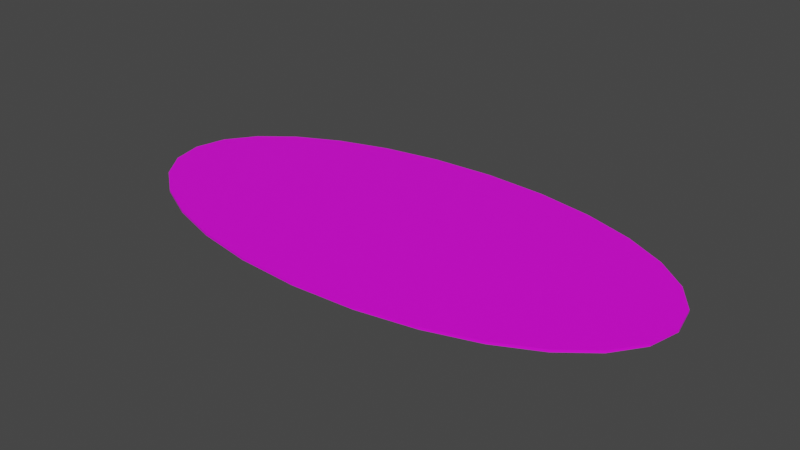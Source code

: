 # Source: terrain_woods_192.blend  (saved by Blender 3.0.42; exported with 4.5.12 LTS)
import bpy
from mathutils import Matrix  # noqa: F401  (used for matrix-valued properties, if any)

bpy.ops.wm.read_factory_settings(use_empty=True)
scene = bpy.context.scene
scene.name = 'Scene'

# ---- collections
col_collection = bpy.data.collections.new('Collection'); scene.collection.children.link(col_collection)

# ---- images (referenced by path relative to the original .blend; pixels are not part of the script)
import os
ASSET_DIR = os.environ.get("B2B_ASSET_DIR", "")  # directory of the original .blend (textures are referenced by path, not embedded)
HERE = os.path.dirname(os.path.abspath(__file__))  # packed textures are extracted next to this script under _unpacked/

def load_image(name, relpath, width, height, colorspace="sRGB"):
    """Load a texture the original file referenced (path relative to the .blend, or extracted next to this script)."""
    p = next((c for c in (os.path.join(HERE, relpath), os.path.join(ASSET_DIR, relpath)) if relpath and os.path.exists(c)), "")
    if p:
        img = bpy.data.images.load(p, check_existing=True)
        img.name = name
    else:  # same state as the original file: an image datablock whose file is absent (Cycles renders it pink)
        img = bpy.data.images.new(name, width, height)
        img.source = "FILE"
        img.filepath = "//" + (relpath or name)
    img.colorspace_settings.name = colorspace
    return img
img_terrain_woods_192_jpg = load_image('terrain_woods_192.jpg', 'terrain_woods_192.jpg', 1024, 1024, 'sRGB')

# ---- materials (node trees are filled in below, after node groups)
mat_default_obj_014 = bpy.data.materials.new('Default_OBJ.014')
mat_default_obj_014.use_transparent_shadow = False

# ---- material node trees
mat_default_obj_014.use_nodes = True; mat_default_obj_014.node_tree.nodes.clear()
_N = mat_default_obj_014.node_tree.nodes; _L = mat_default_obj_014.node_tree.links
n0 = _N.new('ShaderNodeBsdfPrincipled'); n0.name = 'Principled BSDF'; n0.location = (10, 300)
n0.distribution = 'GGX'
n0.subsurface_method = 'RANDOM_WALK_SKIN'
n0.inputs[3].default_value = 1.45
n0.inputs[27].default_value = (0.0, 0.0, 0.0, 1.0)
n0.inputs[28].default_value = 1.0
n1 = _N.new('ShaderNodeOutputMaterial'); n1.name = 'Material Output'; n1.location = (300, 300)
n2 = _N.new('ShaderNodeTexImage'); n2.name = 'Image Texture'; n2.location = (-554, 132)
n2.image = img_terrain_woods_192_jpg
_L.new(n0.outputs[0], n1.inputs[0])
_L.new(n2.outputs[0], n0.inputs[0])
n1.is_active_output = True

# ---- world
world_world = bpy.data.worlds.new('World'); scene.world = world_world
world_world.use_nodes = True; world_world.node_tree.nodes.clear()
_N = world_world.node_tree.nodes; _L = world_world.node_tree.links
n0 = _N.new('ShaderNodeOutputWorld'); n0.name = 'World Output'; n0.location = (300, 300)
n1 = _N.new('ShaderNodeBackground'); n1.name = 'Background'; n1.location = (10, 300)
n1.inputs[0].default_value = (0.05088, 0.05088, 0.05088, 1.0)
_L.new(n1.outputs[0], n0.inputs[0])
n0.is_active_output = True
world_world.color = (0.05088, 0.05088, 0.05088)
world_world.use_sun_shadow = False
world_world.sun_shadow_jitter_overblur = 0.0

# ---- meshes
me_terrain_woods__192 = bpy.data.meshes.new('terrain_Woods_#192')
me_terrain_woods__192.from_pydata([(-4.725, 3.258e-09, -0.02), (-4.6, -0.5408, -0.02), (-4.6, -0.5408, 0.02), (-4.725, -3.258e-09, 0.02), (-4.244, -1.037, -0.02), (-4.244, -1.037, 0.02), (-3.686, -1.476, -0.02), (-3.686, -1.476, 0.02), (-2.954, -1.841, -0.01999), (-2.954, -1.841, 0.02001), (-2.077, -2.12, -0.01999), (-2.077, -2.12, 0.02001), (-1.083, -2.298, -0.01999), (-1.083, -2.298, 0.02001), (0.0, -2.36, -0.01999), (0.0, -2.36, 0.02001), (1.083, -2.298, -0.01999), (1.083, -2.298, 0.02001), (2.077, -2.12, -0.01999), (2.077, -2.12, 0.02001), (2.954, -1.841, -0.01999), (2.954, -1.841, 0.02001), (3.686, -1.476, -0.02), (3.686, -1.476, 0.02), (4.244, -1.037, -0.02), (4.244, -1.037, 0.02), (4.6, -0.5408, -0.02), (4.6, -0.5408, 0.02), (4.725, 3.258e-09, -0.02), (4.725, -3.258e-09, 0.02), (4.6, 0.5408, -0.02), (4.6, 0.5408, 0.02), (4.244, 1.037, -0.02), (4.244, 1.037, 0.02), (3.686, 1.476, -0.02), (3.686, 1.476, 0.02), (2.954, 1.841, -0.02001), (2.954, 1.841, 0.01999), (2.077, 2.12, -0.02001), (2.077, 2.12, 0.01999), (1.083, 2.298, -0.02001), (1.083, 2.298, 0.01999), (0.0, 2.36, -0.02001), (0.0, 2.36, 0.01999), (-1.083, 2.298, -0.02001), (-1.083, 2.298, 0.01999), (-2.077, 2.12, -0.02001), (-2.077, 2.12, 0.01999), (-2.954, 1.841, -0.02001), (-2.954, 1.841, 0.01999), (-3.686, 1.476, -0.02), (-3.686, 1.476, 0.02), (-4.244, 1.037, -0.02), (-4.244, 1.037, 0.02), (-4.6, 0.5408, -0.02), (-4.6, 0.5408, 0.02)], [], [(54, 0, 3, 55), (0, 1, 2, 3), (1, 4, 5, 2), (4, 6, 7, 5), (6, 8, 9, 7), (8, 10, 11, 9), (10, 12, 13, 11), (12, 14, 15, 13), (14, 16, 17, 15), (16, 18, 19, 17), (18, 20, 21, 19), (20, 22, 23, 21), (22, 24, 25, 23), (24, 26, 27, 25), (26, 28, 29, 27), (28, 30, 31, 29), (30, 32, 33, 31), (32, 34, 35, 33), (34, 36, 37, 35), (36, 38, 39, 37), (40, 42, 43, 41), (42, 44, 45, 43), (44, 46, 47, 45), (46, 48, 49, 47), (48, 50, 51, 49), (50, 52, 53, 51), (52, 54, 55, 53), (30, 28, 26, 24, 22, 20, 18, 16, 14, 12, 10, 8, 6, 4, 1, 0, 54, 52, 50, 48, 46, 44, 42, 40, 38, 36, 34, 32), (38, 40, 41, 39), (27, 29, 31, 33, 35, 37, 39, 41, 43, 45, 47, 49, 51, 53, 55, 3, 2, 5, 7, 9, 11, 13, 15, 17, 19, 21, 23, 25)])
me_terrain_woods__192.polygons.foreach_set('use_smooth', [True] * 30)
_k = set([(0, 1), (0, 3), (0, 54), (1, 2), (1, 4), (2, 3), (2, 5), (3, 55), (4, 5), (4, 6), (5, 7), (6, 7), (6, 8), (7, 9), (8, 9), (8, 10), (9, 11), (10, 11), (10, 12), (11, 13), (12, 13), (12, 14), (13, 15), (14, 15), (14, 16), (15, 17), (16, 17), (16, 18), (17, 19), (18, 19), (18, 20), (19, 21), (20, 21), (20, 22), (21, 23), (22, 23), (22, 24), (23, 25), (24, 25), (24, 26), (25, 27), (26, 27), (26, 28), (27, 29), (28, 29), (28, 30), (29, 31), (30, 31), (30, 32), (31, 33), (32, 33), (32, 34), (33, 35), (34, 35), (34, 36), (35, 37), (36, 37), (36, 38), (37, 39), (38, 39), (38, 40), (39, 41), (40, 41), (40, 42), (41, 43), (42, 43), (42, 44), (43, 45), (44, 45), (44, 46), (45, 47), (46, 47), (46, 48), (47, 49), (48, 49), (48, 50), (49, 51), (50, 51), (50, 52), (51, 53), (52, 53), (52, 54), (53, 55), (54, 55)])
me_terrain_woods__192.attributes.new('sharp_edge', 'BOOLEAN', 'EDGE').data.foreach_set('value', [ (min(e.vertices), max(e.vertices)) in _k for e in me_terrain_woods__192.edges])
_uv = me_terrain_woods__192.uv_layers.new(name='UVMap')
_uv.uv.foreach_set('vector', [0.8227, 0.9573, 0.8498, 0.9626, 0.8499, 0.9648, 0.8219, 0.9593, 0.8498, 0.9626, 0.8765, 0.9548, 0.8775, 0.9567, 0.8499, 0.9648, 0.8765, 0.9548, 0.9008, 0.9348, 0.9024, 0.9363, 0.8775, 0.9567, 0.9008, 0.9348, 0.922, 0.904, 0.9239, 0.9051, 0.9024, 0.9363, 0.922, 0.904, 0.9393, 0.8646, 0.9413, 0.8653, 0.9239, 0.9051, 0.9393, 0.8646, 0.9513, 0.8176, 0.9534, 0.818, 0.9413, 0.8653, 0.9513, 0.8176, 0.9576, 0.7648, 0.9598, 0.765, 0.9534, 0.818, 0.9576, 0.7648, 0.9576, 0.7079, 0.9598, 0.7078, 0.9598, 0.765, 0.9576, 0.7079, 0.951, 0.6513, 0.9531, 0.651, 0.9598, 0.7078, 0.951, 0.6513, 0.9386, 0.5999, 0.9406, 0.5992, 0.9531, 0.651, 0.9386, 0.5999, 0.921, 0.555, 0.9229, 0.5541, 0.9406, 0.5992, 0.921, 0.555, 0.8996, 0.518, 0.9014, 0.5167, 0.9229, 0.5541, 0.8996, 0.518, 0.8752, 0.4906, 0.8766, 0.489, 0.9014, 0.5167, 0.8752, 0.4906, 0.8492, 0.4737, 0.85, 0.4717, 0.8766, 0.489, 0.8492, 0.4737, 0.822, 0.4684, 0.822, 0.4662, 0.85, 0.4717, 0.822, 0.4684, 0.7954, 0.4762, 0.7944, 0.4742, 0.822, 0.4662, 0.7954, 0.4762, 0.7711, 0.4962, 0.7695, 0.4947, 0.7944, 0.4742, 0.7711, 0.4962, 0.7499, 0.5269, 0.748, 0.5258, 0.7695, 0.4947, 0.7499, 0.5269, 0.7326, 0.5664, 0.7306, 0.5657, 0.748, 0.5258, 0.7326, 0.5664, 0.7206, 0.6134, 0.7185, 0.613, 0.7306, 0.5657, 0.7142, 0.6661, 0.7142, 0.7231, 0.7121, 0.7232, 0.7121, 0.666, 0.7142, 0.7231, 0.7209, 0.7796, 0.7188, 0.78, 0.7121, 0.7232, 0.7209, 0.7796, 0.7333, 0.8311, 0.7313, 0.8317, 0.7188, 0.78, 0.7333, 0.8311, 0.7509, 0.8759, 0.749, 0.8769, 0.7313, 0.8317, 0.7509, 0.8759, 0.7722, 0.913, 0.7705, 0.9142, 0.749, 0.8769, 0.7722, 0.913, 0.7966, 0.9404, 0.7952, 0.942, 0.7705, 0.9142, 0.7966, 0.9404, 0.8227, 0.9573, 0.8219, 0.9593, 0.7952, 0.942, 0.008497, 0.9752, 0.009307, 0.975, 0.01013, 0.9751, 0.01093, 0.9756, 0.01167, 0.9765, 0.01232, 0.9776, 0.01285, 0.979, 0.01323, 0.9805, 0.01343, 0.9822, 0.01343, 0.984, 0.01324, 0.9856, 0.01287, 0.987, 0.01235, 0.9882, 0.0117, 0.9891, 0.01096, 0.9898, 0.01015, 0.99, 0.009327, 0.9898, 0.008534, 0.9893, 0.007792, 0.9885, 0.007143, 0.9874, 0.006608, 0.986, 0.006229, 0.9844, 0.006028, 0.9827, 0.006028, 0.981, 0.006222, 0.9794, 0.006586, 0.9779, 0.007112, 0.9767, 0.007757, 0.9758, 0.7206, 0.6134, 0.7142, 0.6661, 0.7121, 0.666, 0.7185, 0.613, 0.4599, 0.04254, 0.5105, 0.02907, 0.562, 0.03918, 0.61, 0.07123, 0.6531, 0.1226, 0.6899, 0.1905, 0.7189, 0.2725, 0.7388, 0.3658, 0.748, 0.4678, 0.7455, 0.5702, 0.7318, 0.6647, 0.7082, 0.7484, 0.676, 0.8186, 0.6363, 0.8727, 0.5906, 0.9078, 0.5399, 0.9213, 0.4884, 0.9111, 0.4404, 0.8791, 0.3973, 0.8278, 0.3606, 0.7598, 0.3315, 0.6778, 0.3117, 0.5845, 0.3024, 0.4825, 0.3049, 0.3801, 0.3186, 0.2857, 0.3422, 0.202, 0.3744, 0.1317, 0.4141, 0.07767])
me_terrain_woods__192.materials.append(mat_default_obj_014)
me_terrain_woods__192.use_remesh_fix_poles = True
me_terrain_woods__192.use_remesh_preserve_attributes = False
me_terrain_woods__192.update()
me_terrain_woods__192.normals_split_custom_set([tuple(v) for v in zip(*[iter([-0.9744, 0.225, 0.0, -0.9744, 0.225, 0.0, -0.9744, 0.225, 0.0, -0.9744, 0.225, 0.0, -0.9744, -0.225, 0.0, -0.9744, -0.225, 0.0, -0.9744, -0.225, 0.0, -0.9744, -0.225, 0.0, -0.8129, -0.5824, 0.0, -0.8129, -0.5824, 0.0, -0.8129, -0.5824, 0.0, -0.8129, -0.5824, 0.0, -0.6176, -0.7865, 0.0, -0.6176, -0.7865, 0.0, -0.6176, -0.7865, 0.0, -0.6176, -0.7865, 0.0, -0.4469, -0.8946, 0.0, -0.4469, -0.8946, 0.0, -0.4469, -0.8946, 0.0, -0.4469, -0.8946, 0.0, -0.3027, -0.9531, 0.0, -0.3027, -0.9531, 0.0, -0.3027, -0.9531, 0.0, -0.3027, -0.9531, 0.0, -0.1759, -0.9844, 0.0, -0.1759, -0.9844, 0.0, -0.1759, -0.9844, 0.0, -0.1759, -0.9844, 0.0, -0.05754, -0.9983, 0.0, -0.05754, -0.9983, 0.0, -0.05754, -0.9983, 0.0, -0.05754, -0.9983, 0.0, 0.05754, -0.9983, 0.0, 0.05754, -0.9983, 0.0, 0.05754, -0.9983, 0.0, 0.05754, -0.9983, 0.0, 0.1759, -0.9844, 0.0, 0.1759, -0.9844, 0.0, 0.1759, -0.9844, 0.0, 0.1759, -0.9844, 0.0, 0.3027, -0.9531, 0.0, 0.3027, -0.9531, 0.0, 0.3027, -0.9531, 0.0, 0.3027, -0.9531, 0.0, 0.4469, -0.8946, 0.0, 0.4469, -0.8946, 0.0, 0.4469, -0.8946, 0.0, 0.4469, -0.8946, 0.0, 0.6176, -0.7865, 0.0, 0.6176, -0.7865, 0.0, 0.6176, -0.7865, 0.0, 0.6176, -0.7865, 0.0, 0.8129, -0.5824, 0.0, 0.8129, -0.5824, 0.0, 0.8129, -0.5824, 0.0, 0.8129, -0.5824, 0.0, 0.9744, -0.225, 0.0, 0.9744, -0.225, 0.0, 0.9744, -0.225, 0.0, 0.9744, -0.225, 0.0, 0.9744, 0.225, 0.0, 0.9744, 0.225, 0.0, 0.9744, 0.225, 0.0, 0.9744, 0.225, 0.0, 0.8129, 0.5824, 0.0, 0.8129, 0.5824, 0.0, 0.8129, 0.5824, 0.0, 0.8129, 0.5824, 0.0, 0.6176, 0.7865, 0.0, 0.6176, 0.7865, 0.0, 0.6176, 0.7865, 0.0, 0.6176, 0.7865, 0.0, 0.4469, 0.8946, 0.0, 0.4469, 0.8946, 0.0, 0.4469, 0.8946, 0.0, 0.4469, 0.8946, 0.0, 0.3027, 0.9531, 0.0, 0.3027, 0.9531, 0.0, 0.3027, 0.9531, 0.0, 0.3027, 0.9531, 0.0, 0.05754, 0.9983, 0.0, 0.05754, 0.9983, 0.0, 0.05754, 0.9983, 0.0, 0.05754, 0.9983, 0.0, -0.05754, 0.9983, 0.0, -0.05754, 0.9983, 0.0, -0.05754, 0.9983, 0.0, -0.05754, 0.9983, 0.0, -0.1759, 0.9844, 0.0, -0.1759, 0.9844, 0.0, -0.1759, 0.9844, 0.0, -0.1759, 0.9844, 0.0, -0.3027, 0.9531, 0.0, -0.3027, 0.9531, 0.0, -0.3027, 0.9531, 0.0, -0.3027, 0.9531, 0.0, -0.4469, 0.8946, 0.0, -0.4469, 0.8946, 0.0, -0.4469, 0.8946, 0.0, -0.4469, 0.8946, 0.0, -0.6176, 0.7865, 0.0, -0.6176, 0.7865, 0.0, -0.6176, 0.7865, 0.0, -0.6176, 0.7865, 0.0, -0.8129, 0.5824, 0.0, -0.8129, 0.5824, 0.0, -0.8129, 0.5824, 0.0, -0.8129, 0.5824, 0.0, -1.877e-10, -3.503e-06, -1.0, -1.877e-10, -3.503e-06, -1.0, -1.877e-10, -3.503e-06, -1.0, -1.877e-10, -3.503e-06, -1.0, -1.877e-10, -3.503e-06, -1.0, -1.877e-10, -3.503e-06, -1.0, -1.877e-10, -3.503e-06, -1.0, -1.877e-10, -3.503e-06, -1.0, -1.877e-10, -3.503e-06, -1.0, -1.877e-10, -3.503e-06, -1.0, -1.877e-10, -3.503e-06, -1.0, -1.877e-10, -3.503e-06, -1.0, -1.877e-10, -3.503e-06, -1.0, -1.877e-10, -3.503e-06, -1.0, -1.877e-10, -3.503e-06, -1.0, -1.877e-10, -3.503e-06, -1.0, -1.877e-10, -3.503e-06, -1.0, -1.877e-10, -3.503e-06, -1.0, -1.877e-10, -3.503e-06, -1.0, -1.877e-10, -3.503e-06, -1.0, -1.877e-10, -3.503e-06, -1.0, -1.877e-10, -3.503e-06, -1.0, -1.877e-10, -3.503e-06, -1.0, -1.877e-10, -3.503e-06, -1.0, -1.877e-10, -3.503e-06, -1.0, -1.877e-10, -3.503e-06, -1.0, -1.877e-10, -3.503e-06, -1.0, -1.877e-10, -3.503e-06, -1.0, 0.1759, 0.9844, 0.0, 0.1759, 0.9844, 0.0, 0.1759, 0.9844, 0.0, 0.1759, 0.9844, 0.0, -1.877e-10, 3.503e-06, 1.0, -1.877e-10, 3.503e-06, 1.0, -1.877e-10, 3.503e-06, 1.0, -1.877e-10, 3.503e-06, 1.0, -1.877e-10, 3.503e-06, 1.0, -1.877e-10, 3.503e-06, 1.0, -1.877e-10, 3.503e-06, 1.0, -1.877e-10, 3.503e-06, 1.0, -1.877e-10, 3.503e-06, 1.0, -1.877e-10, 3.503e-06, 1.0, -1.877e-10, 3.503e-06, 1.0, -1.877e-10, 3.503e-06, 1.0, -1.877e-10, 3.503e-06, 1.0, -1.877e-10, 3.503e-06, 1.0, -1.877e-10, 3.503e-06, 1.0, -1.877e-10, 3.503e-06, 1.0, -1.877e-10, 3.503e-06, 1.0, -1.877e-10, 3.503e-06, 1.0, -1.877e-10, 3.503e-06, 1.0, -1.877e-10, 3.503e-06, 1.0, -1.877e-10, 3.503e-06, 1.0, -1.877e-10, 3.503e-06, 1.0, -1.877e-10, 3.503e-06, 1.0, -1.877e-10, 3.503e-06, 1.0, -1.877e-10, 3.503e-06, 1.0, -1.877e-10, 3.503e-06, 1.0, -1.877e-10, 3.503e-06, 1.0, -1.877e-10, 3.503e-06, 1.0])] * 3)])

# ---- objects
ob_terrain_woods__192 = bpy.data.objects.new('terrain Woods #192', me_terrain_woods__192)

# ---- transforms, parenting, visibility, modifiers, constraints
ob_terrain_woods__192.location = (0.0, 0.0, 0.0)

# ---- collection membership
col_collection.objects.link(ob_terrain_woods__192)

# ---- scene / render settings (as saved in the file)
scene.frame_start = 1; scene.frame_end = 250; scene.frame_set(1)
scene.render.engine = 'BLENDER_EEVEE_NEXT'
scene.cycles.sampling_pattern = 'TABULATED_SOBOL'
scene.cycles.use_light_tree = False
scene.view_settings.view_transform = 'Filmic'
bpy.context.view_layer.update()

# ---- added for rendering (the .blend has no active camera and no usable light): camera, sun
cam_auto = bpy.data.cameras.new('AutoCamera')
cam_auto.lens = 50.0
cam_auto.sensor_width = 36.0
cam_auto.clip_end = 1000.0
ob_auto_camera = bpy.data.objects.new('AutoCamera', cam_auto)
scene.collection.objects.link(ob_auto_camera)
ob_auto_camera.location = (9.77339, -11.7281, 7.81871)
ob_auto_camera.rotation_euler = (1.09748, -7.21219e-08, 0.694738)
scene.camera = ob_auto_camera
light_auto_sun = bpy.data.lights.new('AutoSun', 'SUN')
light_auto_sun.energy = 3.0
light_auto_sun.angle = 0.0523599
ob_auto_sun = bpy.data.objects.new('AutoSun', light_auto_sun)
scene.collection.objects.link(ob_auto_sun)
ob_auto_sun.rotation_euler = (0.872665, 0.174533, 0.523599)
bpy.context.view_layer.update()
